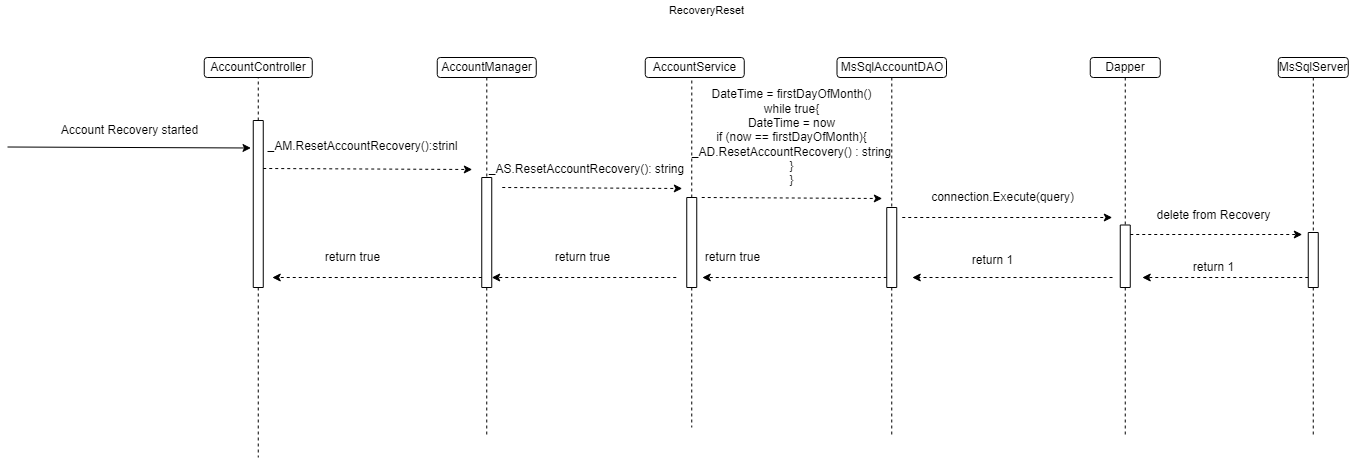

The diagram above was exported from draw.io. Its source (the exported page's mxGraphModel, read from the mxfile embedded in the PNG):
<mxGraphModel dx="1902" dy="997" grid="1" gridSize="10" guides="1" tooltips="1" connect="1" arrows="1" fold="1" page="1" pageScale="1" pageWidth="850" pageHeight="1100" math="0" shadow="0">
  <root>
    <mxCell id="0" />
    <mxCell id="1" parent="0" />
    <mxCell id="DpPq6RFFHN6FIhTrJBk1-1" value="AccountController" style="rounded=1;whiteSpace=wrap;html=1;" parent="1" vertex="1">
      <mxGeometry x="216.75" y="90" width="108" height="20" as="geometry" />
    </mxCell>
    <mxCell id="DpPq6RFFHN6FIhTrJBk1-2" value="" style="endArrow=none;dashed=1;html=1;rounded=0;entryX=0.5;entryY=1;entryDx=0;entryDy=0;exitX=0;exitY=0.5;exitDx=0;exitDy=0;" parent="1" source="DpPq6RFFHN6FIhTrJBk1-51" target="DpPq6RFFHN6FIhTrJBk1-1" edge="1">
      <mxGeometry width="50" height="50" relative="1" as="geometry">
        <mxPoint x="259.75" y="175" as="sourcePoint" />
        <mxPoint x="614.75" y="190" as="targetPoint" />
      </mxGeometry>
    </mxCell>
    <mxCell id="DpPq6RFFHN6FIhTrJBk1-5" style="edgeStyle=orthogonalEdgeStyle;rounded=0;orthogonalLoop=1;jettySize=auto;html=1;dashed=1;endArrow=none;endFill=0;" parent="1" source="DpPq6RFFHN6FIhTrJBk1-6" target="DpPq6RFFHN6FIhTrJBk1-20" edge="1">
      <mxGeometry relative="1" as="geometry">
        <Array as="points">
          <mxPoint x="499.75" y="160" />
          <mxPoint x="499.75" y="160" />
        </Array>
      </mxGeometry>
    </mxCell>
    <mxCell id="DpPq6RFFHN6FIhTrJBk1-6" value="AccountManager" style="rounded=1;whiteSpace=wrap;html=1;" parent="1" vertex="1">
      <mxGeometry x="449.75" y="90" width="99" height="20" as="geometry" />
    </mxCell>
    <mxCell id="DpPq6RFFHN6FIhTrJBk1-8" value="&lt;span style=&quot;color: rgba(0 , 0 , 0 , 0) ; font-family: monospace ; font-size: 0px&quot;&gt;%3CmxGraphModel%3E%3Croot%3E%3CmxCell%20id%3D%220%22%2F%3E%3CmxCell%20id%3D%221%22%20parent%3D%220%22%2F%3E%3CmxCell%20id%3D%222%22%20value%3D%22%26lt%3Bdiv%20style%3D%26quot%3Btext-align%3A%20left%26quot%3B%26gt%3B%26lt%3Bdiv%26gt%3B%26amp%3Bnbsp%3B%26lt%3Bspan%20style%3D%26quot%3Bfont-size%3A%2012px%20%3B%20text-align%3A%20center%20%3B%20background-color%3A%20rgb(248%20%2C%20249%20%2C%20250)%26quot%3B%26gt%3BAccountController%26lt%3B%2Fspan%26gt%3B(new%20MsSqlUMDAO%26amp%3Blt%3BUser%26amp%3Bgt%3B%26lt%3Bbr%26gt%3B%26lt%3B%2Fdiv%26gt%3B%26lt%3Bdiv%26gt%3B(connectstring)%2C%20new%26amp%3Bnbsp%3B%26lt%3Bspan%20style%3D%26quot%3Bfont-size%3A%2012px%20%3B%20text-align%3A%20center%20%3B%20background-color%3A%20rgb(248%20%2C%20249%20%2C%20250)%26quot%3B%26gt%3BJWTAuthenticationService%26lt%3B%2Fspan%26gt%3B()%2C%26lt%3B%2Fdiv%26gt%3B%26lt%3Bdiv%26gt%3B%26lt%3Bspan%20style%3D%26quot%3Btext-align%3A%20left%26quot%3B%26gt%3Bnew%20MsSqlLoggingDAO()%26lt%3B%2Fspan%26gt%3B)%3B%20%26lt%3Bbr%26gt%3B%26lt%3B%2Fdiv%26gt%3B%26lt%3B%2Fdiv%26gt%3B%22%20style%3D%22edgeLabel%3Bhtml%3D1%3Balign%3Dcenter%3BverticalAlign%3Dmiddle%3Bresizable%3D0%3Bpoints%3D%5B%5D%3B%22%20vertex%3D%221%22%20connectable%3D%220%22%20parent%3D%221%22%3E%3CmxGeometry%20x%3D%22378%22%20y%3D%22181%22%20as%3D%22geometry%22%2F%3E%3C%2FmxCell%3E%3C%2Froot%3E%3C%2FmxGraphModel%3E&lt;/span&gt;" style="text;html=1;align=center;verticalAlign=middle;resizable=0;points=[];autosize=1;strokeColor=none;fillColor=none;" parent="1" vertex="1">
      <mxGeometry x="348.75" y="169" width="22" height="22" as="geometry" />
    </mxCell>
    <mxCell id="DpPq6RFFHN6FIhTrJBk1-9" value="AccountService" style="rounded=1;whiteSpace=wrap;html=1;" parent="1" vertex="1">
      <mxGeometry x="657.75" y="90" width="99" height="20" as="geometry" />
    </mxCell>
    <mxCell id="DpPq6RFFHN6FIhTrJBk1-14" value="" style="endArrow=none;dashed=1;html=1;rounded=0;entryX=0.5;entryY=1;entryDx=0;entryDy=0;exitX=0;exitY=0.5;exitDx=0;exitDy=0;startArrow=none;" parent="1" source="DpPq6RFFHN6FIhTrJBk1-80" edge="1">
      <mxGeometry width="50" height="50" relative="1" as="geometry">
        <mxPoint x="704.25" y="170" as="sourcePoint" />
        <mxPoint x="704.31" y="110" as="targetPoint" />
      </mxGeometry>
    </mxCell>
    <mxCell id="DpPq6RFFHN6FIhTrJBk1-107" style="edgeStyle=orthogonalEdgeStyle;rounded=0;orthogonalLoop=1;jettySize=auto;html=1;dashed=1;endArrow=none;endFill=0;" parent="1" source="DpPq6RFFHN6FIhTrJBk1-20" edge="1">
      <mxGeometry relative="1" as="geometry">
        <mxPoint x="499.25" y="470" as="targetPoint" />
      </mxGeometry>
    </mxCell>
    <mxCell id="DpPq6RFFHN6FIhTrJBk1-20" value="" style="rounded=0;whiteSpace=wrap;html=1;direction=south;" parent="1" vertex="1">
      <mxGeometry x="494.25" y="210" width="10" height="110" as="geometry" />
    </mxCell>
    <mxCell id="DpPq6RFFHN6FIhTrJBk1-25" value="MsSqlAccountDAO" style="rounded=1;whiteSpace=wrap;html=1;" parent="1" vertex="1">
      <mxGeometry x="849.5" y="90" width="109.5" height="20" as="geometry" />
    </mxCell>
    <mxCell id="DpPq6RFFHN6FIhTrJBk1-31" value="MsSqlServer" style="rounded=1;whiteSpace=wrap;html=1;" parent="1" vertex="1">
      <mxGeometry x="1290.75" y="90" width="70" height="20" as="geometry" />
    </mxCell>
    <mxCell id="DpPq6RFFHN6FIhTrJBk1-46" value="&lt;div style=&quot;text-align: left&quot;&gt;&lt;div&gt;&lt;br&gt;&lt;/div&gt;&lt;/div&gt;" style="edgeLabel;html=1;align=center;verticalAlign=middle;resizable=0;points=[];" parent="1" vertex="1" connectable="0">
      <mxGeometry x="413.75" y="202" as="geometry" />
    </mxCell>
    <mxCell id="DpPq6RFFHN6FIhTrJBk1-108" style="edgeStyle=orthogonalEdgeStyle;rounded=0;orthogonalLoop=1;jettySize=auto;html=1;dashed=1;endArrow=none;endFill=0;" parent="1" source="DpPq6RFFHN6FIhTrJBk1-51" edge="1">
      <mxGeometry relative="1" as="geometry">
        <mxPoint x="270.75" y="490" as="targetPoint" />
      </mxGeometry>
    </mxCell>
    <mxCell id="DpPq6RFFHN6FIhTrJBk1-51" value="" style="rounded=0;whiteSpace=wrap;html=1;direction=south;" parent="1" vertex="1">
      <mxGeometry x="265.75" y="153" width="10" height="167" as="geometry" />
    </mxCell>
    <mxCell id="DpPq6RFFHN6FIhTrJBk1-58" value="Dapper" style="rounded=1;whiteSpace=wrap;html=1;" parent="1" vertex="1">
      <mxGeometry x="1102.75" y="90" width="70" height="20" as="geometry" />
    </mxCell>
    <mxCell id="DpPq6RFFHN6FIhTrJBk1-62" value="RecoveryReset" style="text;html=1;align=center;verticalAlign=middle;resizable=0;points=[];autosize=1;strokeColor=none;fillColor=none;fontSize=11;" parent="1" vertex="1">
      <mxGeometry x="673.75" y="33" width="90" height="20" as="geometry" />
    </mxCell>
    <mxCell id="DpPq6RFFHN6FIhTrJBk1-74" value="Account Recovery started" style="text;html=1;align=center;verticalAlign=middle;resizable=0;points=[];autosize=1;strokeColor=none;fillColor=none;" parent="1" vertex="1">
      <mxGeometry x="66.75" y="153" width="150" height="20" as="geometry" />
    </mxCell>
    <mxCell id="DpPq6RFFHN6FIhTrJBk1-75" value="" style="endArrow=classic;html=1;rounded=0;" parent="1" edge="1">
      <mxGeometry width="50" height="50" relative="1" as="geometry">
        <mxPoint x="20" y="179.5" as="sourcePoint" />
        <mxPoint x="263.5" y="180.5" as="targetPoint" />
      </mxGeometry>
    </mxCell>
    <mxCell id="DpPq6RFFHN6FIhTrJBk1-76" value="_AM.ResetAccountRecovery():strinl" style="text;html=1;align=center;verticalAlign=middle;resizable=0;points=[];autosize=1;strokeColor=none;fillColor=none;" parent="1" vertex="1">
      <mxGeometry x="269.75" y="169" width="210" height="20" as="geometry" />
    </mxCell>
    <mxCell id="DpPq6RFFHN6FIhTrJBk1-77" value="" style="endArrow=classic;html=1;rounded=0;dashed=1;" parent="1" edge="1">
      <mxGeometry width="50" height="50" relative="1" as="geometry">
        <mxPoint x="275.75" y="201" as="sourcePoint" />
        <mxPoint x="484.75" y="202" as="targetPoint" />
      </mxGeometry>
    </mxCell>
    <mxCell id="DpPq6RFFHN6FIhTrJBk1-79" value="" style="endArrow=classic;html=1;rounded=0;dashed=1;" parent="1" edge="1">
      <mxGeometry width="50" height="50" relative="1" as="geometry">
        <mxPoint x="514.75" y="220" as="sourcePoint" />
        <mxPoint x="694.75" y="221" as="targetPoint" />
      </mxGeometry>
    </mxCell>
    <mxCell id="DpPq6RFFHN6FIhTrJBk1-82" style="edgeStyle=orthogonalEdgeStyle;rounded=0;orthogonalLoop=1;jettySize=auto;html=1;dashed=1;endArrow=none;endFill=0;" parent="1" source="DpPq6RFFHN6FIhTrJBk1-80" edge="1">
      <mxGeometry relative="1" as="geometry">
        <mxPoint x="704.25" y="460" as="targetPoint" />
      </mxGeometry>
    </mxCell>
    <mxCell id="DpPq6RFFHN6FIhTrJBk1-80" value="" style="rounded=0;whiteSpace=wrap;html=1;direction=south;" parent="1" vertex="1">
      <mxGeometry x="699.25" y="230" width="10" height="90" as="geometry" />
    </mxCell>
    <mxCell id="DpPq6RFFHN6FIhTrJBk1-83" value="_AS.ResetAccountRecovery(): string" style="text;html=1;align=center;verticalAlign=middle;resizable=0;points=[];autosize=1;strokeColor=none;fillColor=none;" parent="1" vertex="1">
      <mxGeometry x="494.25" y="192" width="210" height="20" as="geometry" />
    </mxCell>
    <mxCell id="DpPq6RFFHN6FIhTrJBk1-84" value="DateTime = firstDayOfMonth()&lt;br&gt;while true{&lt;br&gt;DateTime = now&lt;br&gt;if (now == firstDayOfMonth){&lt;br&gt;_AD.ResetAccountRecovery() : string&lt;br&gt;}&lt;br&gt;}" style="text;html=1;align=center;verticalAlign=middle;resizable=0;points=[];autosize=1;strokeColor=none;fillColor=none;" parent="1" vertex="1">
      <mxGeometry x="694.25" y="120" width="220" height="100" as="geometry" />
    </mxCell>
    <mxCell id="DpPq6RFFHN6FIhTrJBk1-85" value="" style="endArrow=classic;html=1;rounded=0;dashed=1;" parent="1" edge="1">
      <mxGeometry width="50" height="50" relative="1" as="geometry">
        <mxPoint x="714.25" y="230" as="sourcePoint" />
        <mxPoint x="894.75" y="231" as="targetPoint" />
      </mxGeometry>
    </mxCell>
    <mxCell id="DpPq6RFFHN6FIhTrJBk1-110" style="edgeStyle=orthogonalEdgeStyle;rounded=0;orthogonalLoop=1;jettySize=auto;html=1;dashed=1;endArrow=none;endFill=0;" parent="1" source="DpPq6RFFHN6FIhTrJBk1-86" edge="1">
      <mxGeometry relative="1" as="geometry">
        <mxPoint x="904.25" y="470" as="targetPoint" />
      </mxGeometry>
    </mxCell>
    <mxCell id="DpPq6RFFHN6FIhTrJBk1-86" value="" style="rounded=0;whiteSpace=wrap;html=1;direction=south;" parent="1" vertex="1">
      <mxGeometry x="899.25" y="240" width="10" height="80" as="geometry" />
    </mxCell>
    <mxCell id="DpPq6RFFHN6FIhTrJBk1-87" value="" style="edgeStyle=orthogonalEdgeStyle;rounded=0;orthogonalLoop=1;jettySize=auto;html=1;fontSize=11;endArrow=none;endFill=0;dashed=1;entryX=0;entryY=0.5;entryDx=0;entryDy=0;" parent="1" source="DpPq6RFFHN6FIhTrJBk1-25" target="DpPq6RFFHN6FIhTrJBk1-86" edge="1">
      <mxGeometry relative="1" as="geometry">
        <mxPoint x="912.25" y="635" as="targetPoint" />
        <mxPoint x="907.75" y="110" as="sourcePoint" />
        <Array as="points">
          <mxPoint x="904.75" y="175" />
        </Array>
      </mxGeometry>
    </mxCell>
    <mxCell id="DpPq6RFFHN6FIhTrJBk1-88" value="&lt;font style=&quot;font-size: 12px&quot;&gt;connection.&lt;font style=&quot;font-size: 12px&quot;&gt;Execute&lt;/font&gt;(query)&lt;/font&gt;" style="text;html=1;align=center;verticalAlign=middle;resizable=0;points=[];autosize=1;strokeColor=none;fillColor=none;fontSize=11;" parent="1" vertex="1">
      <mxGeometry x="934.75" y="220" width="160" height="20" as="geometry" />
    </mxCell>
    <mxCell id="DpPq6RFFHN6FIhTrJBk1-90" value="" style="endArrow=classic;html=1;rounded=0;dashed=1;" parent="1" edge="1">
      <mxGeometry width="50" height="50" relative="1" as="geometry">
        <mxPoint x="914.75" y="250" as="sourcePoint" />
        <mxPoint x="1124.75" y="250" as="targetPoint" />
      </mxGeometry>
    </mxCell>
    <mxCell id="DpPq6RFFHN6FIhTrJBk1-109" style="edgeStyle=orthogonalEdgeStyle;rounded=0;orthogonalLoop=1;jettySize=auto;html=1;dashed=1;endArrow=none;endFill=0;" parent="1" source="DpPq6RFFHN6FIhTrJBk1-91" edge="1">
      <mxGeometry relative="1" as="geometry">
        <mxPoint x="1137.75" y="470" as="targetPoint" />
      </mxGeometry>
    </mxCell>
    <mxCell id="DpPq6RFFHN6FIhTrJBk1-91" value="" style="rounded=0;whiteSpace=wrap;html=1;direction=south;" parent="1" vertex="1">
      <mxGeometry x="1132.75" y="257.5" width="10" height="62.5" as="geometry" />
    </mxCell>
    <mxCell id="DpPq6RFFHN6FIhTrJBk1-92" value="" style="edgeStyle=orthogonalEdgeStyle;rounded=0;orthogonalLoop=1;jettySize=auto;html=1;dashed=1;fontSize=11;startArrow=none;startFill=0;endArrow=none;endFill=0;" parent="1" source="DpPq6RFFHN6FIhTrJBk1-58" target="DpPq6RFFHN6FIhTrJBk1-91" edge="1">
      <mxGeometry relative="1" as="geometry">
        <mxPoint x="1137.75" y="802" as="targetPoint" />
        <mxPoint x="1137.75" y="110" as="sourcePoint" />
        <Array as="points" />
      </mxGeometry>
    </mxCell>
    <mxCell id="DpPq6RFFHN6FIhTrJBk1-93" value="delete from Recovery" style="text;html=1;align=center;verticalAlign=middle;resizable=0;points=[];autosize=1;strokeColor=none;fillColor=none;" parent="1" vertex="1">
      <mxGeometry x="1160.75" y="237.5" width="130" height="20" as="geometry" />
    </mxCell>
    <mxCell id="DpPq6RFFHN6FIhTrJBk1-94" value="" style="endArrow=classic;html=1;rounded=0;dashed=1;" parent="1" edge="1">
      <mxGeometry width="50" height="50" relative="1" as="geometry">
        <mxPoint x="1142.75" y="267" as="sourcePoint" />
        <mxPoint x="1314.75" y="267" as="targetPoint" />
      </mxGeometry>
    </mxCell>
    <mxCell id="DpPq6RFFHN6FIhTrJBk1-97" style="edgeStyle=orthogonalEdgeStyle;rounded=0;orthogonalLoop=1;jettySize=auto;html=1;dashed=1;endArrow=classic;endFill=1;" parent="1" source="DpPq6RFFHN6FIhTrJBk1-95" edge="1">
      <mxGeometry relative="1" as="geometry">
        <mxPoint x="1154.75" y="310" as="targetPoint" />
        <Array as="points">
          <mxPoint x="1274.75" y="310" />
          <mxPoint x="1274.75" y="310" />
        </Array>
      </mxGeometry>
    </mxCell>
    <mxCell id="DpPq6RFFHN6FIhTrJBk1-112" style="edgeStyle=orthogonalEdgeStyle;rounded=0;orthogonalLoop=1;jettySize=auto;html=1;dashed=1;endArrow=none;endFill=0;" parent="1" source="DpPq6RFFHN6FIhTrJBk1-95" edge="1">
      <mxGeometry relative="1" as="geometry">
        <mxPoint x="1325.75" y="470" as="targetPoint" />
      </mxGeometry>
    </mxCell>
    <mxCell id="DpPq6RFFHN6FIhTrJBk1-95" value="" style="rounded=0;whiteSpace=wrap;html=1;direction=south;" parent="1" vertex="1">
      <mxGeometry x="1320.75" y="265" width="10" height="55" as="geometry" />
    </mxCell>
    <mxCell id="DpPq6RFFHN6FIhTrJBk1-96" value="" style="edgeStyle=orthogonalEdgeStyle;rounded=0;orthogonalLoop=1;jettySize=auto;html=1;fontSize=12;endArrow=none;endFill=0;dashed=1;entryX=0;entryY=0.75;entryDx=0;entryDy=0;" parent="1" source="DpPq6RFFHN6FIhTrJBk1-31" target="DpPq6RFFHN6FIhTrJBk1-95" edge="1">
      <mxGeometry relative="1" as="geometry">
        <mxPoint x="1325.75" y="665" as="targetPoint" />
        <mxPoint x="1325.75" y="110" as="sourcePoint" />
        <Array as="points">
          <mxPoint x="1325.75" y="265" />
        </Array>
      </mxGeometry>
    </mxCell>
    <mxCell id="DpPq6RFFHN6FIhTrJBk1-98" value="return 1" style="text;html=1;align=center;verticalAlign=middle;resizable=0;points=[];autosize=1;strokeColor=none;fillColor=none;" parent="1" vertex="1">
      <mxGeometry x="1195.75" y="290" width="60" height="20" as="geometry" />
    </mxCell>
    <mxCell id="DpPq6RFFHN6FIhTrJBk1-99" style="edgeStyle=orthogonalEdgeStyle;rounded=0;orthogonalLoop=1;jettySize=auto;html=1;dashed=1;endArrow=classic;endFill=1;" parent="1" edge="1">
      <mxGeometry relative="1" as="geometry">
        <mxPoint x="924.75" y="310" as="targetPoint" />
        <mxPoint x="1125" y="310" as="sourcePoint" />
        <Array as="points">
          <mxPoint x="1079" y="310" />
          <mxPoint x="1079" y="310" />
        </Array>
      </mxGeometry>
    </mxCell>
    <mxCell id="DpPq6RFFHN6FIhTrJBk1-100" value="return 1" style="text;html=1;align=center;verticalAlign=middle;resizable=0;points=[];autosize=1;strokeColor=none;fillColor=none;" parent="1" vertex="1">
      <mxGeometry x="974.75" y="282.5" width="60" height="20" as="geometry" />
    </mxCell>
    <mxCell id="DpPq6RFFHN6FIhTrJBk1-101" style="edgeStyle=orthogonalEdgeStyle;rounded=0;orthogonalLoop=1;jettySize=auto;html=1;dashed=1;endArrow=classic;endFill=1;" parent="1" edge="1">
      <mxGeometry relative="1" as="geometry">
        <mxPoint x="714.75" y="310" as="targetPoint" />
        <mxPoint x="899.25" y="310" as="sourcePoint" />
        <Array as="points">
          <mxPoint x="853.25" y="310" />
          <mxPoint x="853.25" y="310" />
        </Array>
      </mxGeometry>
    </mxCell>
    <mxCell id="DpPq6RFFHN6FIhTrJBk1-102" value="return true" style="text;html=1;align=center;verticalAlign=middle;resizable=0;points=[];autosize=1;strokeColor=none;fillColor=none;" parent="1" vertex="1">
      <mxGeometry x="709.75" y="280" width="70" height="20" as="geometry" />
    </mxCell>
    <mxCell id="DpPq6RFFHN6FIhTrJBk1-103" style="edgeStyle=orthogonalEdgeStyle;rounded=0;orthogonalLoop=1;jettySize=auto;html=1;dashed=1;endArrow=classic;endFill=1;" parent="1" edge="1">
      <mxGeometry relative="1" as="geometry">
        <mxPoint x="504.25" y="310" as="targetPoint" />
        <mxPoint x="688.75" y="310" as="sourcePoint" />
        <Array as="points">
          <mxPoint x="642.75" y="310" />
          <mxPoint x="642.75" y="310" />
        </Array>
      </mxGeometry>
    </mxCell>
    <mxCell id="DpPq6RFFHN6FIhTrJBk1-104" value="return true" style="text;html=1;align=center;verticalAlign=middle;resizable=0;points=[];autosize=1;strokeColor=none;fillColor=none;" parent="1" vertex="1">
      <mxGeometry x="559.75" y="280" width="70" height="20" as="geometry" />
    </mxCell>
    <mxCell id="DpPq6RFFHN6FIhTrJBk1-105" style="edgeStyle=orthogonalEdgeStyle;rounded=0;orthogonalLoop=1;jettySize=auto;html=1;dashed=1;endArrow=classic;endFill=1;" parent="1" edge="1">
      <mxGeometry relative="1" as="geometry">
        <mxPoint x="284.75" y="310" as="targetPoint" />
        <mxPoint x="494.25" y="310" as="sourcePoint" />
        <Array as="points">
          <mxPoint x="448.25" y="310" />
          <mxPoint x="448.25" y="310" />
        </Array>
      </mxGeometry>
    </mxCell>
    <mxCell id="DpPq6RFFHN6FIhTrJBk1-106" value="return true" style="text;html=1;align=center;verticalAlign=middle;resizable=0;points=[];autosize=1;strokeColor=none;fillColor=none;" parent="1" vertex="1">
      <mxGeometry x="329.75" y="280" width="70" height="20" as="geometry" />
    </mxCell>
  </root>
</mxGraphModel>